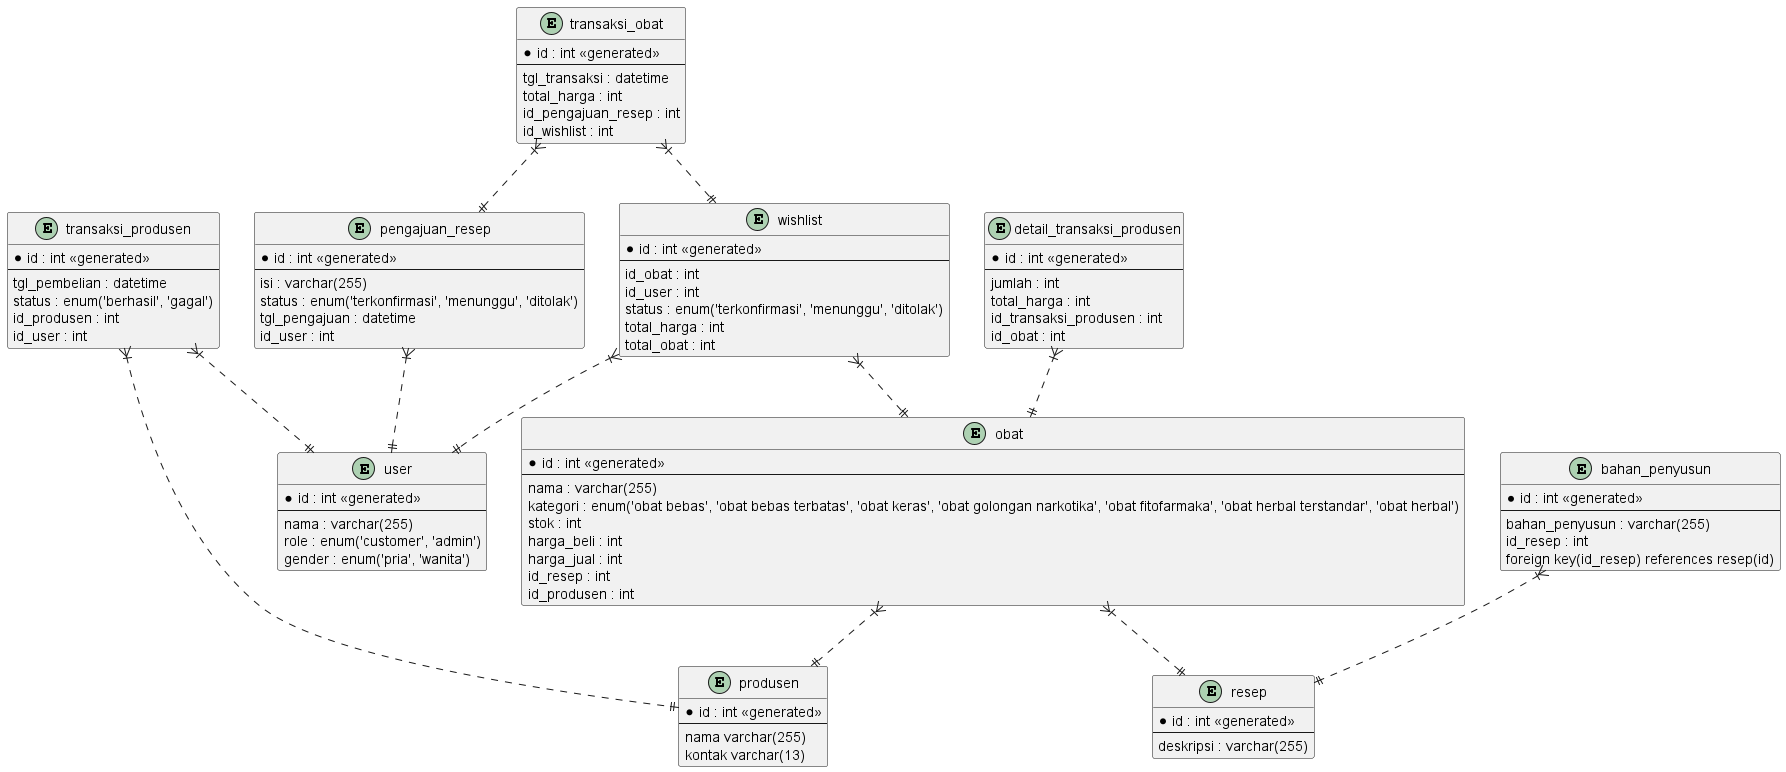

The diagram above was rendered by PlantUML. Its source (embedded in the PNG):
@startuml apotek

entity user  {
  *id : int <<generated>>
  --
  nama : varchar(255)
  role : enum('customer', 'admin')
  gender : enum('pria', 'wanita')
}

entity produsen {
  *id : int <<generated>>
  --
  nama varchar(255)
  kontak varchar(13)
}

entity pengajuan_resep  {
  *id : int <<generated>>
  --
  isi : varchar(255)
  status : enum('terkonfirmasi', 'menunggu', 'ditolak')
  tgl_pengajuan : datetime
  id_user : int
}

entity resep {
  *id : int <<generated>>
  --
  deskripsi : varchar(255)
}

entity bahan_penyusun {
  *id : int <<generated>>
  --
  bahan_penyusun : varchar(255)
  id_resep : int
  foreign key(id_resep) references resep(id)
}

entity obat {
  *id : int <<generated>>
  --
  nama : varchar(255)
  kategori : enum('obat bebas', 'obat bebas terbatas', 'obat keras', 'obat golongan narkotika', 'obat fitofarmaka', 'obat herbal terstandar', 'obat herbal')
  stok : int
  harga_beli : int
  harga_jual : int
  id_resep : int
  id_produsen : int
}

entity wishlist {
  *id : int <<generated>>
  --
  id_obat : int
  id_user : int
  status : enum('terkonfirmasi', 'menunggu', 'ditolak')
  total_harga : int
  total_obat : int
}

entity transaksi_obat {
  *id : int <<generated>>
  --
  tgl_transaksi : datetime
  total_harga : int
  id_pengajuan_resep : int
  id_wishlist : int
}

entity transaksi_produsen {
  *id : int <<generated>>
  --
  tgl_pembelian : datetime
  status : enum('berhasil', 'gagal')
  id_produsen : int
  id_user : int
}

entity detail_transaksi_produsen  {
  *id : int <<generated>>
  --
  jumlah : int
  total_harga : int
  id_transaksi_produsen : int
  id_obat : int
}

' relationship
pengajuan_resep }|..|| user
bahan_penyusun }|..|| resep
obat }|..|| resep
obat }|..|| produsen
wishlist }|..|| obat
wishlist }|..|| user
transaksi_obat }|..|| pengajuan_resep
transaksi_obat }|..|| wishlist
transaksi_produsen }|..|| produsen
transaksi_produsen }|..|| user
detail_transaksi_produsen }|..|| obat

@enduml